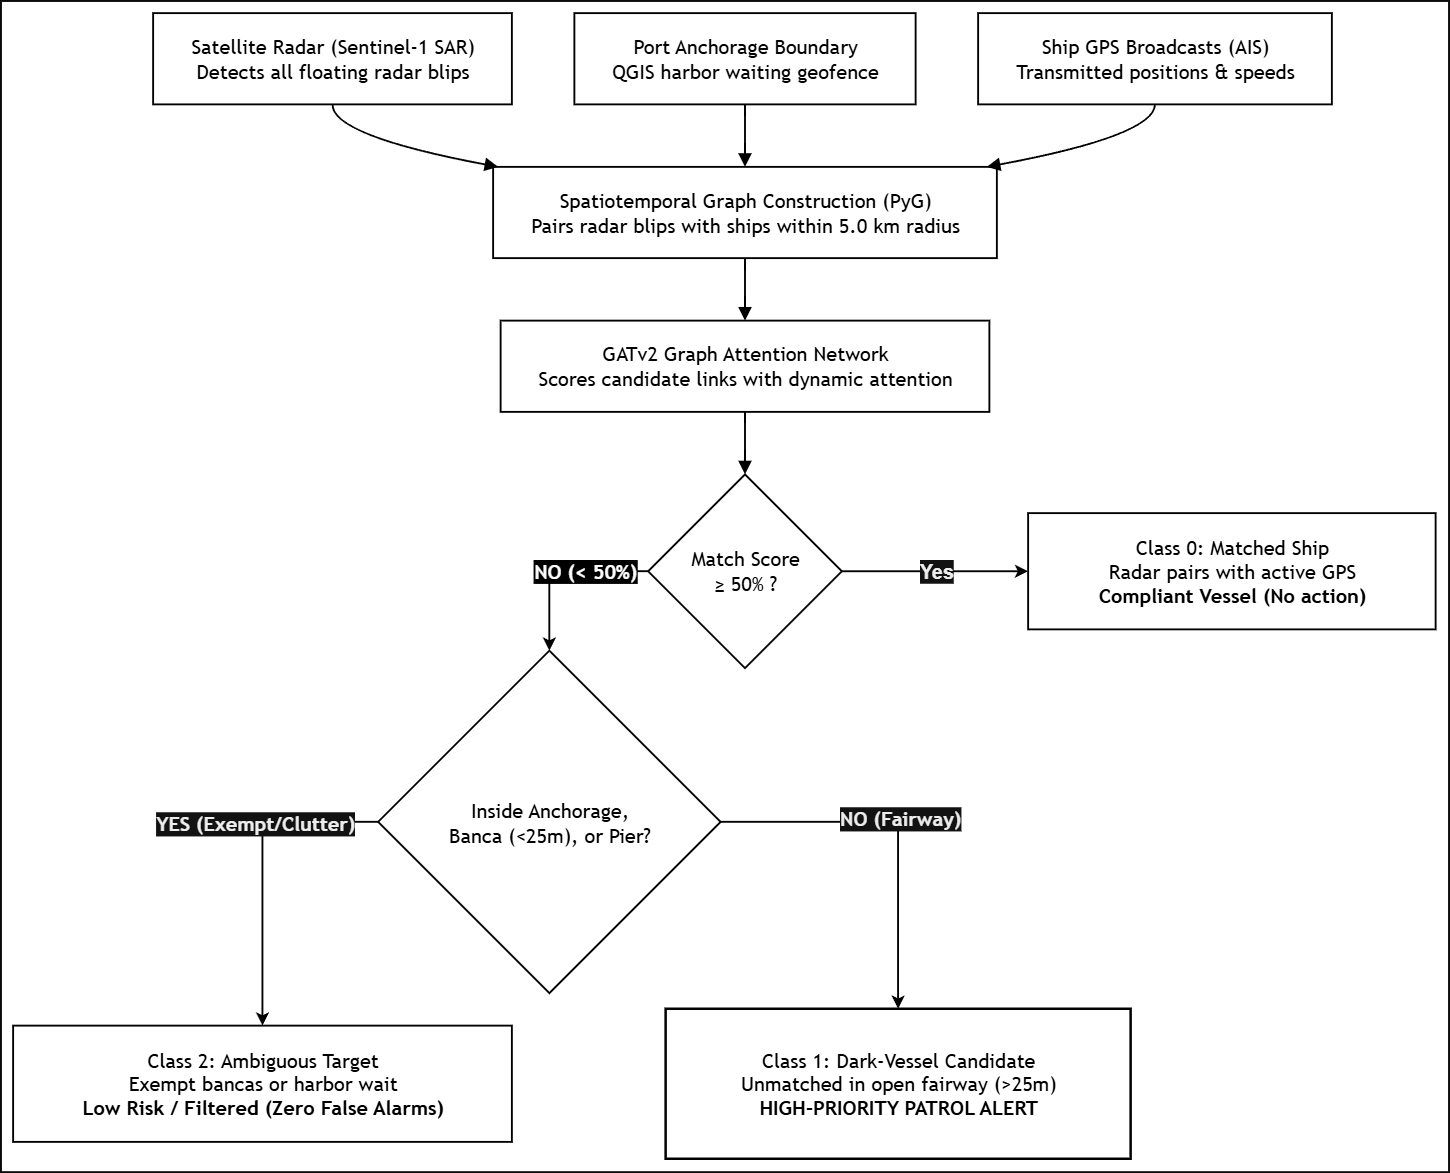

The diagram above was exported from draw.io. Its source (the exported page's mxGraphModel, read from the mxfile embedded in the PNG):
<mxGraphModel dx="2887" dy="1124" grid="1" gridSize="10" guides="1" tooltips="1" connect="1" arrows="1" fold="1" page="1" pageScale="1" pageWidth="827" pageHeight="1169" background="#FFFFFF" math="0" shadow="0">
  <root>
    <mxCell id="0" />
    <mxCell id="1" parent="0" />
    <UserObject label="" mermaidData="{&#10;  &quot;data&quot;: &quot;flowchart TD                                                                                                                                                   \n        %% INPUTS                                                                                                                                                  \n        SAR[\&quot;Satellite Radar (Sentinel-1 SAR)&lt;br/&gt;Detects all floating radar blips\&quot;]                                                                               \n        PORT[\&quot;Port Anchorage Boundary&lt;br/&gt;QGIS harbor waiting geofence\&quot;]                                                                                           \n        AIS[\&quot;Ship GPS Broadcasts (AIS)&lt;br/&gt;Transmitted positions &amp; speeds\&quot;]                                                                                        \n                                                                                                                                                                   \n        %% GRAPH &amp; MODEL                                                                                                                                           \n        GRAPH[\&quot;Spatiotemporal Graph Construction (PyG)&lt;br/&gt;Pairs radar blips with ships within 5.0 km radius\&quot;]                                                     \n        GNN[\&quot;GATv2 Graph Attention Network&lt;br/&gt;Scores candidate links with dynamic attention\&quot;]                                                                     \n                                                                                                                                                                   \n        %% THREE-TIER DECISION RULE                                                                                                                                \n        D1{\&quot;Match Score&lt;br/&gt;≥ 50% ?\&quot;}                                                                                                                              \n        D2{\&quot;Inside Anchorage,&lt;br/&gt;Banca (&lt;25m), or Pier?\&quot;}                                                                                                         \n                                                                                                                                                                   \n        %% OUTPUT CLASSES                                                                                                                                          \n        C0[\&quot;Class 0: Matched Ship&lt;br/&gt;Radar pairs with active GPS&lt;br/&gt;&lt;b&gt;Compliant Vessel (No action)&lt;/b&gt;\&quot;]                                                        \n        C2[\&quot;Class 2: Ambiguous Target&lt;br/&gt;Exempt bancas or harbor wait&lt;br/&gt;&lt;b&gt;Low Risk / Filtered (Zero False Alarms)&lt;/b&gt;\&quot;]                                        \n        C1[\&quot;Class 1: Dark-Vessel Candidate&lt;br/&gt;Unmatched in open fairway (&gt;25m)&lt;br/&gt;&lt;b&gt;HIGH-PRIORITY PATROL ALERT&lt;/b&gt;\&quot;]                                            \n                                                                                                                                                                   \n        %% CONNECTIONS                                                                                                                                             \n        SAR --&gt; GRAPH                                                                                                                                              \n        PORT --&gt; GRAPH                                                                                                                                             \n        AIS --&gt; GRAPH                                                                                                                                              \n                                                                                                                                                                   \n        GRAPH --&gt; GNN                                                                                                                                              \n        GNN --&gt; D1                                                                                                                                                 \n                                                                                                                                                                   \n        D1 -- \&quot;YES\&quot; --&gt; C0                                                                                                                                         \n        D1 -- \&quot;NO (&lt; 50%)\&quot; --&gt; D2                                                                                                                                  \n                                                                                                                                                                   \n        D2 -- \&quot;YES (Exempt/Clutter)\&quot; --&gt; C2                                                                                                                        \n        D2 -- \&quot;NO (Fairway)\&quot; --&gt; C1                                                                                                                                \n                                                                                                                                                                   \n        %% MONOCHROME STYLING                                                                                                                                      \n        classDef default fill:#FFFFFF,stroke:#000000,stroke-width:1.5px,color:#000000,font-family:Helvetica;                                                       \n        classDef decision fill:#FFFFFF,stroke:#000000,stroke-width:1.5px,color:#000000,font-family:Helvetica;                                                      \n        classDef darkAlert fill:#FFFFFF,stroke:#000000,stroke-width:2px,color:#000000,font-family:Helvetica;                                                       \n                                                                                                                                                                   \n        class D1,D2 decision;                                                                                                                                      \n        class C1 darkAlert;&quot;,&#10;  &quot;config&quot;: null&#10;}" id="uRbE5fdoebhp-wy61uxP-66">
      <mxCell connectable="0" parent="1" style="group;transparentBounds=1;editIcon=1;lockedGroup=0;groupPadding=10;fillColor=light-dark(transparent,#FFFFFF);strokeColor=light-dark(transparent,#000000);" vertex="1">
        <mxGeometry as="geometry" />
      </mxCell>
    </UserObject>
    <UserObject label="&lt;span style=&quot;color: light-dark(rgb(0, 0, 0), rgb(0, 0, 0));&quot;&gt;Satellite Radar (Sentinel-1 SAR)&lt;br&gt;Detects all floating radar blips&lt;/span&gt;" mermaidId="n:SAR" mermaidBaseStyle="html=1;whiteSpace=wrap;strokeWidth=1.5;fillColor=#FFFFFF;strokeColor=#000000;fontColor=#000000;fontFamily=Trebuchet MS,Verdana,Arial,sans-serif;fontSize=16;" mermaidBaseValue="Satellite Radar (Sentinel-1 SAR)&#10;Detects all floating radar blips" id="uRbE5fdoebhp-wy61uxP-67">
      <mxCell parent="uRbE5fdoebhp-wy61uxP-66" style="html=1;whiteSpace=wrap;strokeWidth=1.5;fontFamily=Trebuchet MS,Verdana,Arial,sans-serif;fontSize=16;fillColor=light-dark(transparent,#FFFFFF);strokeColor=light-dark(transparent,#000000);" vertex="1">
        <mxGeometry height="73" width="287" x="-468" y="126" as="geometry" />
      </mxCell>
    </UserObject>
    <UserObject label="&lt;span style=&quot;color: light-dark(rgb(0, 0, 0), rgb(3, 3, 3));&quot;&gt;Port Anchorage Boundary&lt;br&gt;QGIS harbor waiting geofence&lt;/span&gt;" mermaidId="n:PORT" mermaidBaseStyle="html=1;whiteSpace=wrap;strokeWidth=1.5;fillColor=#FFFFFF;strokeColor=#000000;fontColor=#000000;fontFamily=Trebuchet MS,Verdana,Arial,sans-serif;fontSize=16;" mermaidBaseValue="Port Anchorage Boundary&#10;QGIS harbor waiting geofence" id="uRbE5fdoebhp-wy61uxP-68">
      <mxCell parent="uRbE5fdoebhp-wy61uxP-66" style="html=1;whiteSpace=wrap;strokeWidth=1.5;fontFamily=Trebuchet MS,Verdana,Arial,sans-serif;fontSize=16;fillColor=light-dark(transparent,#FFFFFF);strokeColor=light-dark(transparent,#000000);" vertex="1">
        <mxGeometry height="73" width="273" x="-131" y="126" as="geometry" />
      </mxCell>
    </UserObject>
    <UserObject label="&lt;span style=&quot;color: light-dark(rgb(0, 0, 0), rgb(0, 0, 0));&quot;&gt;Ship GPS Broadcasts (AIS)&lt;br&gt;Transmitted positions &amp;amp; speeds&lt;/span&gt;" mermaidId="n:AIS" mermaidBaseStyle="html=1;whiteSpace=wrap;strokeWidth=1.5;fillColor=#FFFFFF;strokeColor=#000000;fontColor=#000000;fontFamily=Trebuchet MS,Verdana,Arial,sans-serif;fontSize=16;" mermaidBaseValue="Ship GPS Broadcasts (AIS)&#10;Transmitted positions &amp; speeds" id="uRbE5fdoebhp-wy61uxP-69">
      <mxCell parent="uRbE5fdoebhp-wy61uxP-66" style="html=1;whiteSpace=wrap;strokeWidth=1.5;fontFamily=Trebuchet MS,Verdana,Arial,sans-serif;fontSize=16;fillColor=light-dark(transparent,#FFFFFF);strokeColor=light-dark(transparent,#000000);" vertex="1">
        <mxGeometry height="73" width="283" x="192" y="126" as="geometry" />
      </mxCell>
    </UserObject>
    <UserObject label="&lt;span style=&quot;color: light-dark(rgb(0, 0, 0), rgb(0, 0, 0));&quot;&gt;Spatiotemporal Graph Construction (PyG)&lt;br&gt;Pairs radar blips with ships within 5.0 km radius&lt;/span&gt;" mermaidId="n:GRAPH" mermaidBaseStyle="html=1;whiteSpace=wrap;strokeWidth=1.5;fillColor=#FFFFFF;strokeColor=#000000;fontColor=#000000;fontFamily=Trebuchet MS,Verdana,Arial,sans-serif;fontSize=16;" mermaidBaseValue="Spatiotemporal Graph Construction (PyG)&#10;Pairs radar blips with ships within 5.0 km radius" id="uRbE5fdoebhp-wy61uxP-70">
      <mxCell parent="uRbE5fdoebhp-wy61uxP-66" style="html=1;whiteSpace=wrap;strokeWidth=1.5;fontFamily=Trebuchet MS,Verdana,Arial,sans-serif;fontSize=16;fillColor=light-dark(transparent,#FFFFFF);strokeColor=light-dark(transparent,#000000);" vertex="1">
        <mxGeometry height="73" width="403" x="-196" y="249" as="geometry" />
      </mxCell>
    </UserObject>
    <UserObject label="&lt;span style=&quot;color: light-dark(rgb(0, 0, 0), rgb(0, 0, 0));&quot;&gt;GATv2 Graph Attention Network&lt;br&gt;Scores candidate links with dynamic attention&lt;/span&gt;" mermaidId="n:GNN" mermaidBaseStyle="html=1;whiteSpace=wrap;strokeWidth=1.5;fillColor=#FFFFFF;strokeColor=#000000;fontColor=#000000;fontFamily=Trebuchet MS,Verdana,Arial,sans-serif;fontSize=16;" mermaidBaseValue="GATv2 Graph Attention Network&#10;Scores candidate links with dynamic attention" id="uRbE5fdoebhp-wy61uxP-71">
      <mxCell parent="uRbE5fdoebhp-wy61uxP-66" style="html=1;whiteSpace=wrap;strokeWidth=1.5;fontFamily=Trebuchet MS,Verdana,Arial,sans-serif;fontSize=16;fillColor=light-dark(transparent,#FFFFFF);strokeColor=light-dark(transparent,#000000);" vertex="1">
        <mxGeometry height="73" width="391" x="-190" y="372" as="geometry" />
      </mxCell>
    </UserObject>
    <mxCell id="uRbE5fdoebhp-wy61uxP-86" edge="1" parent="uRbE5fdoebhp-wy61uxP-66" source="uRbE5fdoebhp-wy61uxP-72" style="edgeStyle=orthogonalEdgeStyle;rounded=0;orthogonalLoop=1;jettySize=auto;html=1;strokeWidth=1.5;endArrow=classic;endFill=1;fontColor=#000000;labelBackgroundColor=#FFFFFF;exitX=1;exitY=0.5;exitDx=0;exitDy=0;fillColor=light-dark(transparent,#FFFFFF);strokeColor=light-dark(transparent,#000000);" target="uRbE5fdoebhp-wy61uxP-74" value="&lt;font style=&quot;font-size: 16px;&quot; color=&quot;#000000&quot;&gt;&lt;b&gt;Yes&lt;/b&gt;&lt;/font&gt;">
      <mxGeometry relative="1" as="geometry" />
    </mxCell>
    <mxCell id="uRbE5fdoebhp-wy61uxP-87" edge="1" parent="uRbE5fdoebhp-wy61uxP-66" source="uRbE5fdoebhp-wy61uxP-72" style="edgeStyle=orthogonalEdgeStyle;rounded=0;orthogonalLoop=1;jettySize=auto;html=1;strokeWidth=1.5;endArrow=classic;endFill=1;exitX=0;exitY=0.5;exitDx=0;exitDy=0;entryX=0.5;entryY=0;entryDx=0;entryDy=0;fillColor=light-dark(transparent,#FFFFFF);strokeColor=light-dark(transparent,#000000);" target="uRbE5fdoebhp-wy61uxP-73">
      <mxGeometry relative="1" as="geometry" />
    </mxCell>
    <mxCell id="uRbE5fdoebhp-wy61uxP-88" connectable="0" parent="uRbE5fdoebhp-wy61uxP-87" style="edgeLabel;html=1;align=center;verticalAlign=middle;resizable=0;points=[];fontColor=#000000;labelBackgroundColor=#FFFFFF;" value="&lt;span style=&quot;font-family: &amp;quot;Trebuchet MS&amp;quot;, Verdana, Arial, sans-serif; font-size: 16px; background-color: light-dark(rgb(255, 255, 255), rgb(0, 0, 0)); color: light-dark(rgb(0, 0, 0), rgb(253, 253, 253));&quot;&gt;&lt;b&gt;NO (&amp;lt; 50%)&lt;/b&gt;&lt;/span&gt;" vertex="1">
      <mxGeometry relative="1" x="-0.2769" y="-1" as="geometry">
        <mxPoint as="offset" />
      </mxGeometry>
    </mxCell>
    <UserObject label="&lt;span style=&quot;color: light-dark(rgb(0, 0, 0), rgb(1, 1, 1));&quot;&gt;Match Score&lt;br&gt;≥ 50% ?&lt;/span&gt;" mermaidId="n:D1" mermaidBaseStyle="rhombus;html=1;strokeWidth=1.5;whiteSpace=wrap;fillColor=#FFFFFF;strokeColor=#000000;fontColor=#000000;fontFamily=Trebuchet MS,Verdana,Arial,sans-serif;fontSize=16;" mermaidBaseValue="Match Score&#10;≥ 50% ?" id="uRbE5fdoebhp-wy61uxP-72">
      <mxCell parent="uRbE5fdoebhp-wy61uxP-66" style="rhombus;html=1;strokeWidth=1.5;whiteSpace=wrap;fontFamily=Trebuchet MS,Verdana,Arial,sans-serif;fontSize=16;fillColor=light-dark(transparent,#FFFFFF);strokeColor=light-dark(transparent,#000000);" vertex="1">
        <mxGeometry height="155" width="155" x="-72" y="495" as="geometry" />
      </mxCell>
    </UserObject>
    <mxCell id="uRbE5fdoebhp-wy61uxP-89" edge="1" parent="uRbE5fdoebhp-wy61uxP-66" source="uRbE5fdoebhp-wy61uxP-73" style="edgeStyle=orthogonalEdgeStyle;rounded=0;orthogonalLoop=1;jettySize=auto;html=1;strokeWidth=1.5;endArrow=classic;endFill=1;exitX=1;exitY=0.5;exitDx=0;exitDy=0;entryX=0.5;entryY=0;entryDx=0;entryDy=0;fillColor=light-dark(transparent,#FFFFFF);strokeColor=light-dark(transparent,#000000);" target="uRbE5fdoebhp-wy61uxP-76">
      <mxGeometry relative="1" as="geometry" />
    </mxCell>
    <mxCell id="uRbE5fdoebhp-wy61uxP-90" connectable="0" parent="uRbE5fdoebhp-wy61uxP-89" style="edgeLabel;html=1;align=center;verticalAlign=middle;resizable=0;points=[];fontColor=#000000;labelBackgroundColor=#FFFFFF;fillColor=light-dark(transparent,#FFFFFF);strokeColor=light-dark(transparent,#000000);" value="&lt;span style=&quot;font-family: &amp;quot;Trebuchet MS&amp;quot;, Verdana, Arial, sans-serif; font-size: 16px; color:#000000; background-color:#FFFFFF;&quot;&gt;&lt;b&gt;NO (Fairway)&lt;/b&gt;&lt;/span&gt;" vertex="1">
      <mxGeometry relative="1" x="0.0005" y="1" as="geometry">
        <mxPoint x="-1" y="-8" as="offset" />
      </mxGeometry>
    </mxCell>
    <mxCell id="uRbE5fdoebhp-wy61uxP-91" edge="1" parent="uRbE5fdoebhp-wy61uxP-66" source="uRbE5fdoebhp-wy61uxP-73" style="edgeStyle=orthogonalEdgeStyle;rounded=0;orthogonalLoop=1;jettySize=auto;html=1;strokeWidth=1.5;endArrow=classic;endFill=1;exitX=0;exitY=0.5;exitDx=0;exitDy=0;entryX=0.5;entryY=0;entryDx=0;entryDy=0;fillColor=light-dark(transparent,#FFFFFF);strokeColor=light-dark(transparent,#000000);" target="uRbE5fdoebhp-wy61uxP-75">
      <mxGeometry relative="1" as="geometry" />
    </mxCell>
    <mxCell id="uRbE5fdoebhp-wy61uxP-92" connectable="0" parent="uRbE5fdoebhp-wy61uxP-91" style="edgeLabel;html=1;align=center;verticalAlign=middle;resizable=0;points=[];fontColor=#000000;labelBackgroundColor=#FFFFFF;fillColor=light-dark(transparent,#FFFFFF);strokeColor=light-dark(transparent,#000000);" value="&lt;span style=&quot;font-family: &amp;quot;Trebuchet MS&amp;quot;, Verdana, Arial, sans-serif; font-size: 16px; color:#000000; background-color:#FFFFFF;&quot;&gt;&lt;b&gt;YES (Exempt/Clutter)&lt;/b&gt;&lt;/span&gt;" vertex="1">
      <mxGeometry relative="1" x="-0.384" y="2" as="geometry">
        <mxPoint x="-21" y="-2" as="offset" />
      </mxGeometry>
    </mxCell>
    <UserObject label="&lt;span style=&quot;color: light-dark(rgb(0, 0, 0), rgb(0, 0, 0));&quot;&gt;Inside Anchorage,&lt;br&gt;Banca (&amp;lt;25m), or Pier?&lt;/span&gt;" mermaidId="n:D2" mermaidBaseStyle="rhombus;html=1;strokeWidth=1.5;whiteSpace=wrap;fillColor=#FFFFFF;strokeColor=#000000;fontColor=#000000;fontFamily=Trebuchet MS,Verdana,Arial,sans-serif;fontSize=16;" mermaidBaseValue="Inside Anchorage,&#10;Banca (&lt;25m), or Pier?" id="uRbE5fdoebhp-wy61uxP-73">
      <mxCell parent="uRbE5fdoebhp-wy61uxP-66" style="rhombus;html=1;strokeWidth=1.5;whiteSpace=wrap;fontFamily=Trebuchet MS,Verdana,Arial,sans-serif;fontSize=16;fillColor=light-dark(transparent,#FFFFFF);strokeColor=light-dark(transparent,#000000);" vertex="1">
        <mxGeometry height="274" width="274" x="-288" y="636" as="geometry" />
      </mxCell>
    </UserObject>
    <UserObject label="&lt;span style=&quot;color: light-dark(rgb(0, 0, 0), rgb(0, 0, 0));&quot;&gt;Class 0: Matched Ship&lt;br&gt;Radar pairs with active GPS&lt;br&gt;&lt;b&gt;Compliant Vessel (No action)&lt;/b&gt;&lt;/span&gt;" mermaidId="n:C0" mermaidBaseStyle="html=1;whiteSpace=wrap;strokeWidth=1.5;fillColor=#FFFFFF;strokeColor=#000000;fontColor=#000000;fontFamily=Trebuchet MS,Verdana,Arial,sans-serif;fontSize=16;" mermaidBaseValue="Class 0: Matched Ship&#10;Radar pairs with active GPS&#10;&lt;b&gt;Compliant Vessel (No action)&lt;/b&gt;" id="uRbE5fdoebhp-wy61uxP-74">
      <mxCell parent="uRbE5fdoebhp-wy61uxP-66" style="html=1;whiteSpace=wrap;strokeWidth=1.5;fontFamily=Trebuchet MS,Verdana,Arial,sans-serif;fontSize=16;fillColor=light-dark(transparent,#FFFFFF);strokeColor=light-dark(transparent,#000000);" vertex="1">
        <mxGeometry height="93" width="326" x="232" y="526" as="geometry" />
      </mxCell>
    </UserObject>
    <UserObject label="&lt;span style=&quot;color: light-dark(rgb(0, 0, 0), rgb(0, 0, 0));&quot;&gt;Class 2: Ambiguous Target&lt;br&gt;Exempt bancas or harbor wait&lt;br&gt;&lt;b&gt;Low Risk / Filtered (Zero False Alarms)&lt;/b&gt;&lt;/span&gt;" mermaidId="n:C2" mermaidBaseStyle="html=1;whiteSpace=wrap;strokeWidth=1.5;fillColor=#FFFFFF;strokeColor=#000000;fontColor=#000000;fontFamily=Trebuchet MS,Verdana,Arial,sans-serif;fontSize=16;" mermaidBaseValue="Class 2: Ambiguous Target&#10;Exempt bancas or harbor wait&#10;&lt;b&gt;Low Risk / Filtered (Zero False Alarms)&lt;/b&gt;" id="uRbE5fdoebhp-wy61uxP-75">
      <mxCell parent="uRbE5fdoebhp-wy61uxP-66" style="html=1;whiteSpace=wrap;strokeWidth=1.5;fontFamily=Trebuchet MS,Verdana,Arial,sans-serif;fontSize=16;fillColor=light-dark(transparent,#FFFFFF);strokeColor=light-dark(transparent,#000000);" vertex="1">
        <mxGeometry height="93" width="399" x="-580" y="936" as="geometry" />
      </mxCell>
    </UserObject>
    <UserObject label="&lt;span style=&quot;color: light-dark(rgb(0, 0, 0), rgb(0, 0, 0));&quot;&gt;Class 1: Dark-Vessel Candidate&lt;br&gt;Unmatched in open fairway (&amp;gt;25m)&lt;br&gt;&lt;b&gt;HIGH-PRIORITY PATROL ALERT&lt;/b&gt;&lt;/span&gt;" mermaidId="n:C1" mermaidBaseStyle="html=1;whiteSpace=wrap;strokeWidth=2;fillColor=#FFFFFF;strokeColor=#000000;fontColor=#000000;fontFamily=Trebuchet MS,Verdana,Arial,sans-serif;fontSize=16;" mermaidBaseValue="Class 1: Dark-Vessel Candidate&#10;Unmatched in open fairway (&gt;25m)&#10;&lt;b&gt;HIGH-PRIORITY PATROL ALERT&lt;/b&gt;" id="uRbE5fdoebhp-wy61uxP-76">
      <mxCell parent="uRbE5fdoebhp-wy61uxP-66" style="html=1;whiteSpace=wrap;strokeWidth=2;fontFamily=Trebuchet MS,Verdana,Arial,sans-serif;fontSize=16;fillColor=light-dark(transparent,#FFFFFF);strokeColor=light-dark(transparent,#000000);" vertex="1">
        <mxGeometry height="120" width="372" x="-58" y="922.5" as="geometry" />
      </mxCell>
    </UserObject>
    <UserObject label="" mermaidId="e:SAR-&gt;GRAPH#0" mermaidBaseStyle="curved=1;startArrow=none;endArrow=block;endSize=7;strokeColor=#000000;strokeWidth=1.5;exitX=0.5;exitY=1;entryX=0.01;entryY=0;" mermaidBaseValue="" id="uRbE5fdoebhp-wy61uxP-77">
      <mxCell edge="1" parent="uRbE5fdoebhp-wy61uxP-66" source="uRbE5fdoebhp-wy61uxP-67" style="curved=1;startArrow=none;endArrow=block;endSize=7;strokeWidth=1.5;exitX=0.5;exitY=1;entryX=0.01;entryY=0;rounded=0;fillColor=light-dark(transparent,#FFFFFF);strokeColor=light-dark(transparent,#000000);" target="uRbE5fdoebhp-wy61uxP-70">
        <mxGeometry relative="1" as="geometry">
          <Array as="points">
            <mxPoint x="-325" y="224" />
          </Array>
        </mxGeometry>
      </mxCell>
    </UserObject>
    <UserObject label="" mermaidId="e:PORT-&gt;GRAPH#0" mermaidBaseStyle="curved=1;startArrow=none;endArrow=block;endSize=7;strokeColor=#000000;strokeWidth=1.5;exitX=0.5;exitY=1;entryX=0.5;entryY=0;" mermaidBaseValue="" id="uRbE5fdoebhp-wy61uxP-78">
      <mxCell edge="1" parent="uRbE5fdoebhp-wy61uxP-66" source="uRbE5fdoebhp-wy61uxP-68" style="curved=1;startArrow=none;endArrow=block;endSize=7;strokeWidth=1.5;exitX=0.5;exitY=1;entryX=0.5;entryY=0;rounded=0;fillColor=light-dark(transparent,#FFFFFF);strokeColor=light-dark(transparent,#000000);" target="uRbE5fdoebhp-wy61uxP-70">
        <mxGeometry relative="1" as="geometry">
          <Array as="points" />
        </mxGeometry>
      </mxCell>
    </UserObject>
    <UserObject label="" mermaidId="e:AIS-&gt;GRAPH#0" mermaidBaseStyle="curved=1;startArrow=none;endArrow=block;endSize=7;strokeColor=#000000;strokeWidth=1.5;exitX=0.5;exitY=1;entryX=0.98;entryY=0;" mermaidBaseValue="" id="uRbE5fdoebhp-wy61uxP-79">
      <mxCell edge="1" parent="uRbE5fdoebhp-wy61uxP-66" source="uRbE5fdoebhp-wy61uxP-69" style="curved=1;startArrow=none;endArrow=block;endSize=7;strokeWidth=1.5;exitX=0.5;exitY=1;entryX=0.98;entryY=0;rounded=0;fillColor=light-dark(transparent,#FFFFFF);strokeColor=light-dark(transparent,#000000);" target="uRbE5fdoebhp-wy61uxP-70">
        <mxGeometry relative="1" as="geometry">
          <Array as="points">
            <mxPoint x="333" y="224" />
          </Array>
        </mxGeometry>
      </mxCell>
    </UserObject>
    <UserObject label="" mermaidId="e:GRAPH-&gt;GNN#0" mermaidBaseStyle="curved=1;startArrow=none;endArrow=block;endSize=7;strokeColor=#000000;strokeWidth=1.5;exitX=0.5;exitY=1;entryX=0.5;entryY=0;" mermaidBaseValue="" id="uRbE5fdoebhp-wy61uxP-80">
      <mxCell edge="1" parent="uRbE5fdoebhp-wy61uxP-66" source="uRbE5fdoebhp-wy61uxP-70" style="curved=1;startArrow=none;endArrow=block;endSize=7;strokeWidth=1.5;exitX=0.5;exitY=1;entryX=0.5;entryY=0;rounded=0;fillColor=light-dark(transparent,#FFFFFF);strokeColor=light-dark(transparent,#000000);" target="uRbE5fdoebhp-wy61uxP-71">
        <mxGeometry relative="1" as="geometry">
          <Array as="points" />
        </mxGeometry>
      </mxCell>
    </UserObject>
    <UserObject label="" mermaidId="e:GNN-&gt;D1#0" mermaidBaseStyle="curved=1;startArrow=none;endArrow=block;endSize=7;strokeColor=#000000;strokeWidth=1.5;exitX=0.5;exitY=1;entryX=0.5;entryY=0;" mermaidBaseValue="" id="uRbE5fdoebhp-wy61uxP-81">
      <mxCell edge="1" parent="uRbE5fdoebhp-wy61uxP-66" source="uRbE5fdoebhp-wy61uxP-71" style="curved=1;startArrow=none;endArrow=block;endSize=7;strokeWidth=1.5;exitX=0.5;exitY=1;entryX=0.5;entryY=0;rounded=0;fillColor=light-dark(transparent,#FFFFFF);strokeColor=light-dark(transparent,#000000);" target="uRbE5fdoebhp-wy61uxP-72">
        <mxGeometry relative="1" as="geometry">
          <Array as="points" />
        </mxGeometry>
      </mxCell>
    </UserObject>
  </root>
</mxGraphModel>